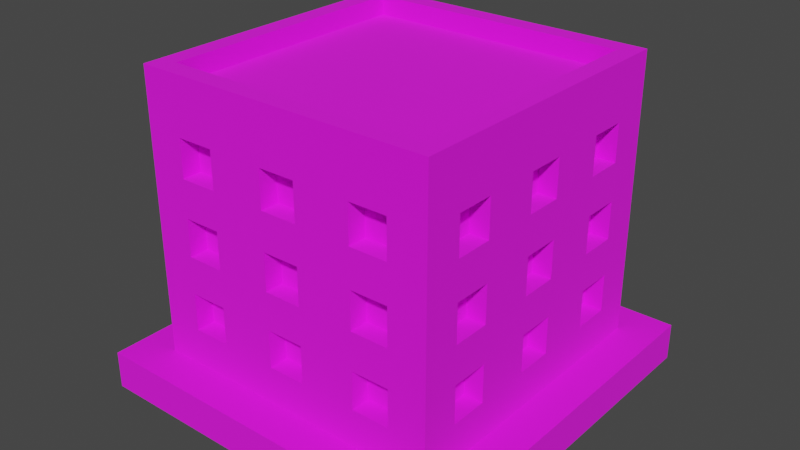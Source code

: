 # Source: Building_2_Base_Blue_.blend  (saved by Blender 3.3.6; exported with 4.5.12 LTS)
import bpy
from mathutils import Matrix  # noqa: F401  (used for matrix-valued properties, if any)

bpy.ops.wm.read_factory_settings(use_empty=True)
scene = bpy.context.scene
scene.name = 'Scene'

# ---- collections
col_collection = bpy.data.collections.new('Collection'); scene.collection.children.link(col_collection)

# ---- images (referenced by path relative to the original .blend; pixels are not part of the script)
import os
ASSET_DIR = os.environ.get("B2B_ASSET_DIR", "")  # directory of the original .blend (textures are referenced by path, not embedded)
HERE = os.path.dirname(os.path.abspath(__file__))  # packed textures are extracted next to this script under _unpacked/

def load_image(name, relpath, width, height, colorspace="sRGB"):
    """Load a texture the original file referenced (path relative to the .blend, or extracted next to this script)."""
    p = next((c for c in (os.path.join(HERE, relpath), os.path.join(ASSET_DIR, relpath)) if relpath and os.path.exists(c)), "")
    if p:
        img = bpy.data.images.load(p, check_existing=True)
        img.name = name
    else:  # same state as the original file: an image datablock whose file is absent (Cycles renders it pink)
        img = bpy.data.images.new(name, width, height)
        img.source = "FILE"
        img.filepath = "//" + (relpath or name)
    img.colorspace_settings.name = colorspace
    return img
img_color_png = load_image('Color.png', 'Color.png', 1024, 1024, 'sRGB')

# ---- materials (node trees are filled in below, after node groups)
mat_texture = bpy.data.materials.new('Texture')
mat_texture.use_transparent_shadow = False

# ---- material node trees
mat_texture.use_nodes = True; mat_texture.node_tree.nodes.clear()
_N = mat_texture.node_tree.nodes; _L = mat_texture.node_tree.links
n0 = _N.new('ShaderNodeBsdfPrincipled'); n0.name = 'Principled BSDF'; n0.location = (10, 300)
n0.distribution = 'GGX'
n0.subsurface_method = 'RANDOM_WALK_SKIN'
n0.inputs[2].default_value = 1.0
n0.inputs[3].default_value = 1.45
n0.inputs[27].default_value = (0.0, 0.0, 0.0, 1.0)
n0.inputs[28].default_value = 1.0
n1 = _N.new('ShaderNodeOutputMaterial'); n1.name = 'Material Output'; n1.location = (300, 300)
n2 = _N.new('ShaderNodeTexImage'); n2.name = 'Image Texture'; n2.location = (-280, 280)
n2.image = img_color_png
_L.new(n0.outputs[0], n1.inputs[0])
_L.new(n2.outputs[0], n0.inputs[0])
n1.is_active_output = True

# ---- world
world_world = bpy.data.worlds.new('World'); scene.world = world_world
world_world.use_nodes = True; world_world.node_tree.nodes.clear()
_N = world_world.node_tree.nodes; _L = world_world.node_tree.links
n0 = _N.new('ShaderNodeOutputWorld'); n0.name = 'World Output'; n0.location = (300, 300)
n1 = _N.new('ShaderNodeBackground'); n1.name = 'Background'; n1.location = (10, 300)
n1.inputs[0].default_value = (0.05088, 0.05088, 0.05088, 1.0)
_L.new(n1.outputs[0], n0.inputs[0])
n0.is_active_output = True
world_world.color = (0.05088, 0.05088, 0.05088)
world_world.use_sun_shadow = False
world_world.sun_shadow_jitter_overblur = 0.0

# ---- meshes
me_cube_049 = bpy.data.meshes.new('Cube.049')
me_cube_049.from_pydata([(-0.8, -0.8, 0.2), (-0.7, -0.7, 1.6), (0.0, -0.8, 0.2), (0.0, -0.7, 1.6), (-0.8, 0.0, 0.2), (-0.7, 0.0, 1.6), (-0.4, -0.7, 1.2), (-0.4, -0.7, 1.4), (-0.6, -0.7, 1.2), (-0.7, -0.4, 1.2), (-0.7, -0.4, 1.4), (-0.6, -0.7, 1.4), (-0.4, -0.7, 0.8), (-0.4, -0.7, 1.0), (-0.6, -0.7, 0.8), (-0.7, -0.6, 1.2), (-0.7, -0.6, 1.4), (-0.6, -0.7, 1.0), (-0.4, -0.7, 0.4), (-0.4, -0.7, 0.6), (-0.6, -0.7, 0.4), (-0.6, -0.7, 0.6), (-0.6, -0.8, 1.2), (-0.6, -0.8, 1.4), (-0.4, -0.8, 0.8), (-0.4, -0.8, 1.0), (-0.4, -0.8, 1.2), (-0.4, -0.8, 1.4), (0.0, -0.8, 0.4), (-0.7, -0.4, 0.8), (-0.7, -0.4, 1.0), (0.0, -0.8, 0.6), (-0.1, -0.8, 0.6), (-0.1, -0.8, 0.8), (0.0, -0.8, 0.8), (-0.7, -0.6, 0.8), (-0.7, -0.6, 1.0), (0.0, -0.8, 1.0), (-0.1, -0.8, 1.0), (-0.1, -0.8, 1.2), (0.0, -0.8, 1.2), (0.0, -0.8, 1.4), (-0.1, -0.8, 1.4), (-0.1, -0.8, 0.4), (-0.6, -0.8, 0.4), (-0.6, -0.8, 0.6), (-0.6, -0.8, 0.8), (-0.6, -0.8, 1.0), (-0.4, -0.8, 0.6), (-0.7, -0.4, 0.4), (-0.4, -0.8, 0.4), (-0.7, -0.4, 0.6), (-0.5, -0.8, 0.6), (-0.5, -0.8, 0.8), (-0.7, -0.6, 0.4), (-0.7, -0.6, 0.6), (-0.8, -0.6, 0.4), (-0.8, -0.6, 0.6), (-0.8, -0.6, 0.8), (-0.8, -0.6, 1.2), (-0.8, -0.6, 1.0), (-0.8, -0.6, 1.4), (-0.8, -0.4, 0.8), (-0.8, -0.1, 1.4), (-0.8, -0.4, 1.2), (-0.8, -0.4, 1.4), (-0.8, -0.4, 1.0), (-0.8, -0.4, 0.4), (-0.8, -0.1, 0.6), (-0.8, -0.1, 0.8), (-0.8, -0.4, 0.6), (-0.8, -0.1, 0.4), (-0.8, -0.1, 1.2), (-0.8, -0.1, 1.0), (-0.8, 0.0, 1.0), (-0.8, 0.0, 1.2), (-0.8, 0.0, 1.4), (-0.8, 0.0, 0.4), (-0.8, 0.0, 0.6), (-0.8, 0.0, 0.8), (-0.7, -0.1, 1.4), (-0.7, -0.1, 0.6), (-0.7, -0.1, 0.8), (-0.7, -0.1, 0.4), (-0.7, -0.1, 1.2), (-0.7, -0.1, 1.0), (-0.7, 0.0, 1.0), (-0.7, 0.0, 1.2), (-0.7, 0.0, 1.4), (-0.7, 0.0, 0.4), (-0.7, 0.0, 0.6), (-0.7, 0.0, 0.8), (0.0, -0.7, 0.4), (0.0, -0.7, 0.6), (-0.1, -0.7, 0.6), (-0.1, -0.7, 0.8), (0.0, -0.7, 0.8), (0.0, -0.7, 1.0), (-0.1, -0.7, 1.0), (-0.1, -0.7, 1.2), (0.0, -0.7, 1.2), (0.0, -0.7, 1.4), (-0.1, -0.7, 1.4), (-0.1, -0.7, 0.4), (0.8, -0.8, 0.2), (0.7, -0.7, 1.6), (0.8, 0.0, 0.2), (0.7, 0.0, 1.6), (0.4, -0.7, 1.2), (0.4, -0.7, 1.4), (0.6, -0.7, 1.2), (0.7, -0.4, 1.2), (0.7, -0.4, 1.4), (0.6, -0.7, 1.4), (0.4, -0.7, 0.8), (0.4, -0.7, 1.0), (0.6, -0.7, 0.8), (0.7, -0.6, 1.2), (0.7, -0.6, 1.4), (0.6, -0.7, 1.0), (0.4, -0.7, 0.4), (0.4, -0.7, 0.6), (0.6, -0.7, 0.4), (0.6, -0.7, 0.6), (0.6, -0.8, 1.2), (0.6, -0.8, 1.4), (0.4, -0.8, 0.8), (0.4, -0.8, 1.0), (0.4, -0.8, 1.2), (0.4, -0.8, 1.4), (0.7, -0.4, 0.8), (0.7, -0.4, 1.0), (0.1, -0.8, 0.6), (0.1, -0.8, 0.8), (0.7, -0.6, 0.8), (0.7, -0.6, 1.0), (0.1, -0.8, 1.0), (0.1, -0.8, 1.2), (0.1, -0.8, 1.4), (0.1, -0.8, 0.4), (0.6, -0.8, 0.4), (0.6, -0.8, 0.6), (0.6, -0.8, 0.8), (0.6, -0.8, 1.0), (0.4, -0.8, 0.6), (0.7, -0.4, 0.4), (0.4, -0.8, 0.4), (0.7, -0.4, 0.6), (0.5, -0.8, 0.6), (0.5, -0.8, 0.8), (0.7, -0.6, 0.4), (0.7, -0.6, 0.6), (0.8, -0.6, 0.4), (0.8, -0.6, 0.6), (0.8, -0.6, 0.8), (0.8, -0.6, 1.2), (0.8, -0.6, 1.0), (0.8, -0.6, 1.4), (0.8, -0.4, 0.8), (0.8, -0.1, 1.4), (0.8, -0.4, 1.2), (0.8, -0.4, 1.4), (0.8, -0.4, 1.0), (0.8, -0.4, 0.4), (0.8, -0.1, 0.6), (0.8, -0.1, 0.8), (0.8, -0.4, 0.6), (0.8, -0.1, 0.4), (0.8, -0.1, 1.2), (0.8, -0.1, 1.0), (0.8, 0.0, 1.0), (0.8, 0.0, 1.2), (0.8, 0.0, 1.4), (0.8, 0.0, 0.4), (0.8, 0.0, 0.6), (0.8, 0.0, 0.8), (0.7, -0.1, 1.4), (0.7, -0.1, 0.6), (0.7, -0.1, 0.8), (0.7, -0.1, 0.4), (0.7, -0.1, 1.2), (0.7, -0.1, 1.0), (0.7, 0.0, 1.0), (0.7, 0.0, 1.2), (0.7, 0.0, 1.4), (0.7, 0.0, 0.4), (0.7, 0.0, 0.6), (0.7, 0.0, 0.8), (0.1, -0.7, 0.6), (0.1, -0.7, 0.8), (0.1, -0.7, 1.0), (0.1, -0.7, 1.2), (0.1, -0.7, 1.4), (0.1, -0.7, 0.4), (-0.8, 0.8, 0.2), (-0.7, 0.7, 1.6), (0.0, 0.8, 0.2), (0.0, 0.7, 1.6), (-0.4, 0.7, 1.2), (-0.4, 0.7, 1.4), (-0.6, 0.7, 1.2), (-0.7, 0.4, 1.2), (-0.7, 0.4, 1.4), (-0.6, 0.7, 1.4), (-0.4, 0.7, 0.8), (-0.4, 0.7, 1.0), (-0.6, 0.7, 0.8), (-0.7, 0.6, 1.2), (-0.7, 0.6, 1.4), (-0.6, 0.7, 1.0), (-0.4, 0.7, 0.4), (-0.4, 0.7, 0.6), (-0.6, 0.7, 0.4), (-0.6, 0.7, 0.6), (-0.6, 0.8, 1.2), (-0.6, 0.8, 1.4), (-0.4, 0.8, 0.8), (-0.4, 0.8, 1.0), (-0.4, 0.8, 1.2), (-0.4, 0.8, 1.4), (0.0, 0.8, 0.4), (-0.7, 0.4, 0.8), (-0.7, 0.4, 1.0), (0.0, 0.8, 0.6), (-0.1, 0.8, 0.6), (-0.1, 0.8, 0.8), (0.0, 0.8, 0.8), (-0.7, 0.6, 0.8), (-0.7, 0.6, 1.0), (0.0, 0.8, 1.0), (-0.1, 0.8, 1.0), (-0.1, 0.8, 1.2), (0.0, 0.8, 1.2), (0.0, 0.8, 1.4), (-0.1, 0.8, 1.4), (-0.1, 0.8, 0.4), (-0.6, 0.8, 0.4), (-0.6, 0.8, 0.6), (-0.6, 0.8, 0.8), (-0.6, 0.8, 1.0), (-0.4, 0.8, 0.6), (-0.7, 0.4, 0.4), (-0.4, 0.8, 0.4), (-0.7, 0.4, 0.6), (-0.5, 0.8, 0.6), (-0.5, 0.8, 0.8), (-0.7, 0.6, 0.4), (-0.7, 0.6, 0.6), (-0.8, 0.6, 0.4), (-0.8, 0.6, 0.6), (-0.8, 0.6, 0.8), (-0.8, 0.6, 1.2), (-0.8, 0.6, 1.0), (-0.8, 0.6, 1.4), (-0.8, 0.4, 0.8), (-0.8, 0.1, 1.4), (-0.8, 0.4, 1.2), (-0.8, 0.4, 1.4), (-0.8, 0.4, 1.0), (-0.8, 0.4, 0.4), (-0.8, 0.1, 0.6), (-0.8, 0.1, 0.8), (-0.8, 0.4, 0.6), (-0.8, 0.1, 0.4), (-0.8, 0.1, 1.2), (-0.8, 0.1, 1.0), (-0.7, 0.1, 1.4), (-0.7, 0.1, 0.6), (-0.7, 0.1, 0.8), (-0.7, 0.1, 0.4), (-0.7, 0.1, 1.2), (-0.7, 0.1, 1.0), (0.0, 0.7, 0.4), (0.0, 0.7, 0.6), (-0.1, 0.7, 0.6), (-0.1, 0.7, 0.8), (0.0, 0.7, 0.8), (0.0, 0.7, 1.0), (-0.1, 0.7, 1.0), (-0.1, 0.7, 1.2), (0.0, 0.7, 1.2), (0.0, 0.7, 1.4), (-0.1, 0.7, 1.4), (-0.1, 0.7, 0.4), (0.8, 0.8, 0.2), (0.7, 0.7, 1.6), (0.4, 0.7, 1.2), (0.4, 0.7, 1.4), (0.6, 0.7, 1.2), (0.7, 0.4, 1.2), (0.7, 0.4, 1.4), (0.6, 0.7, 1.4), (0.4, 0.7, 0.8), (0.4, 0.7, 1.0), (0.6, 0.7, 0.8), (0.7, 0.6, 1.2), (0.7, 0.6, 1.4), (0.6, 0.7, 1.0), (0.4, 0.7, 0.4), (0.4, 0.7, 0.6), (0.6, 0.7, 0.4), (0.6, 0.7, 0.6), (0.6, 0.8, 1.2), (0.6, 0.8, 1.4), (0.4, 0.8, 0.8), (0.4, 0.8, 1.0), (0.4, 0.8, 1.2), (0.4, 0.8, 1.4), (0.7, 0.4, 0.8), (0.7, 0.4, 1.0), (0.1, 0.8, 0.6), (0.1, 0.8, 0.8), (0.7, 0.6, 0.8), (0.7, 0.6, 1.0), (0.1, 0.8, 1.0), (0.1, 0.8, 1.2), (0.1, 0.8, 1.4), (0.1, 0.8, 0.4), (0.6, 0.8, 0.4), (0.6, 0.8, 0.6), (0.6, 0.8, 0.8), (0.6, 0.8, 1.0), (0.4, 0.8, 0.6), (0.7, 0.4, 0.4), (0.4, 0.8, 0.4), (0.7, 0.4, 0.6), (0.5, 0.8, 0.6), (0.5, 0.8, 0.8), (0.7, 0.6, 0.4), (0.7, 0.6, 0.6), (0.8, 0.6, 0.4), (0.8, 0.6, 0.6), (0.8, 0.6, 0.8), (0.8, 0.6, 1.2), (0.8, 0.6, 1.0), (0.8, 0.6, 1.4), (0.8, 0.4, 0.8), (0.8, 0.1, 1.4), (0.8, 0.4, 1.2), (0.8, 0.4, 1.4), (0.8, 0.4, 1.0), (0.8, 0.4, 0.4), (0.8, 0.1, 0.6), (0.8, 0.1, 0.8), (0.8, 0.4, 0.6), (0.8, 0.1, 0.4), (0.8, 0.1, 1.2), (0.8, 0.1, 1.0), (0.7, 0.1, 1.4), (0.7, 0.1, 0.6), (0.7, 0.1, 0.8), (0.7, 0.1, 0.4), (0.7, 0.1, 1.2), (0.7, 0.1, 1.0), (0.1, 0.7, 0.6), (0.1, 0.7, 0.8), (0.1, 0.7, 1.0), (0.1, 0.7, 1.2), (0.1, 0.7, 1.4), (0.1, 0.7, 0.4), (-0.8, -0.8, 1.6), (0.0, -0.8, 1.6), (-0.8, 0.0, 1.6), (0.8, -0.8, 1.6), (0.8, 0.0, 1.6), (-0.8, 0.8, 1.6), (0.0, 0.8, 1.6), (0.8, 0.8, 1.6), (-0.8, -0.8, 1.7), (1.738e-08, -0.8, 1.7), (-0.8, 0.0, 1.7), (0.8, -0.8, 1.7), (0.8, 0.0, 1.7), (-0.8, 0.8, 1.7), (1.738e-08, 0.8, 1.7), (0.8, 0.8, 1.7), (-0.7, -0.7, 1.7), (1.738e-08, -0.7, 1.7), (-0.7, 0.0, 1.7), (0.7, -0.7, 1.7), (0.7, 0.0, 1.7), (-0.7, 0.7, 1.7), (1.738e-08, 0.7, 1.7), (0.7, 0.7, 1.7), (1.0, 1.0, 0.2), (1.0, 1.0, 0.0), (1.0, -1.0, 0.2), (1.0, -1.0, 0.0), (-1.0, 1.0, 0.2), (-1.0, 1.0, 0.0), (-1.0, -1.0, 0.2), (-1.0, -1.0, 0.0)], [], [(25, 26, 22, 23, 360, 0, 2, 28, 43, 32, 31, 34, 33, 24, 53, 52, 48, 50, 44, 45, 46, 47), (41, 361, 360, 23, 27, 26, 25, 24, 33, 38, 37, 40, 39, 42), (52, 53, 46, 45), (69, 79, 78, 68, 70, 57, 58, 62, 66, 64, 65, 61, 360, 362, 76, 63, 72, 75, 74, 73), (4, 0, 360, 61, 59, 64, 66, 60, 58, 57, 56, 67, 70, 68, 71, 77), (7, 6, 26, 27), (8, 11, 23, 22), (8, 6, 7, 11), (26, 6, 8, 22), (23, 11, 7, 27), (13, 12, 24, 25), (14, 17, 47, 46), (14, 12, 13, 17), (53, 24, 12, 14, 46), (17, 13, 25, 47), (19, 18, 50, 48), (20, 21, 45, 44), (20, 18, 19, 21), (50, 18, 20, 44), (21, 19, 48, 52, 45), (9, 10, 65, 64), (9, 15, 16, 10), (16, 15, 59, 61), (15, 9, 64, 59), (10, 16, 61, 65), (29, 30, 66, 62), (29, 35, 36, 30), (36, 35, 58, 60), (35, 29, 62, 58), (30, 36, 60, 66), (49, 51, 70, 67), (49, 54, 55, 51), (55, 54, 56, 57), (56, 54, 49, 67), (51, 55, 57, 70), (69, 73, 85, 82), (77, 71, 83, 89), (73, 74, 86, 85), (72, 63, 80, 84), (71, 68, 81, 83), (68, 78, 90, 81), (63, 76, 88, 80), (75, 72, 84, 87), (79, 69, 82, 91), (84, 80, 88, 87), (82, 85, 86, 91), (83, 81, 90, 89), (33, 34, 96, 95), (37, 38, 98, 97), (42, 39, 99, 102), (32, 43, 103, 94), (41, 42, 102, 101), (38, 33, 95, 98), (39, 40, 100, 99), (43, 28, 92, 103), (31, 32, 94, 93), (99, 100, 101, 102), (97, 98, 95, 96), (94, 103, 92, 93), (127, 143, 142, 141, 140, 146, 144, 148, 149, 126, 133, 34, 31, 132, 139, 28, 2, 104, 363, 125, 124, 128), (41, 138, 137, 40, 37, 136, 133, 126, 127, 128, 129, 125, 363, 361), (148, 141, 142, 149), (165, 169, 170, 171, 168, 159, 172, 364, 363, 157, 161, 160, 162, 158, 154, 153, 166, 164, 174, 175), (106, 173, 167, 164, 166, 163, 152, 153, 154, 156, 162, 160, 155, 157, 363, 104), (109, 129, 128, 108), (110, 124, 125, 113), (110, 113, 109, 108), (128, 124, 110, 108), (125, 129, 109, 113), (115, 127, 126, 114), (116, 142, 143, 119), (116, 119, 115, 114), (149, 142, 116, 114, 126), (119, 143, 127, 115), (121, 144, 146, 120), (122, 140, 141, 123), (122, 123, 121, 120), (146, 140, 122, 120), (123, 141, 148, 144, 121), (111, 160, 161, 112), (111, 112, 118, 117), (118, 157, 155, 117), (117, 155, 160, 111), (112, 161, 157, 118), (130, 158, 162, 131), (130, 131, 135, 134), (135, 156, 154, 134), (134, 154, 158, 130), (131, 162, 156, 135), (145, 163, 166, 147), (145, 147, 151, 150), (151, 153, 152, 150), (152, 163, 145, 150), (147, 166, 153, 151), (165, 178, 181, 169), (173, 185, 179, 167), (169, 181, 182, 170), (168, 180, 176, 159), (167, 179, 177, 164), (164, 177, 186, 174), (159, 176, 184, 172), (171, 183, 180, 168), (175, 187, 178, 165), (180, 183, 184, 176), (178, 187, 182, 181), (179, 185, 186, 177), (133, 189, 96, 34), (37, 97, 190, 136), (138, 192, 191, 137), (132, 188, 193, 139), (41, 101, 192, 138), (136, 190, 189, 133), (137, 191, 100, 40), (139, 193, 92, 28), (31, 93, 188, 132), (191, 192, 101, 100), (97, 96, 189, 190), (188, 93, 92, 193), (217, 239, 238, 237, 236, 242, 240, 244, 245, 216, 225, 226, 223, 224, 235, 220, 196, 194, 365, 215, 214, 218), (233, 234, 231, 232, 229, 230, 225, 216, 217, 218, 219, 215, 365, 366), (244, 237, 238, 245), (261, 265, 74, 75, 264, 255, 76, 362, 365, 253, 257, 256, 258, 254, 250, 249, 262, 260, 78, 79), (4, 77, 263, 260, 262, 259, 248, 249, 250, 252, 258, 256, 251, 253, 365, 194), (199, 219, 218, 198), (200, 214, 215, 203), (200, 203, 199, 198), (218, 214, 200, 198), (215, 219, 199, 203), (205, 217, 216, 204), (206, 238, 239, 209), (206, 209, 205, 204), (245, 238, 206, 204, 216), (209, 239, 217, 205), (211, 240, 242, 210), (212, 236, 237, 213), (212, 213, 211, 210), (242, 236, 212, 210), (213, 237, 244, 240, 211), (201, 256, 257, 202), (201, 202, 208, 207), (208, 253, 251, 207), (207, 251, 256, 201), (202, 257, 253, 208), (221, 254, 258, 222), (221, 222, 228, 227), (228, 252, 250, 227), (227, 250, 254, 221), (222, 258, 252, 228), (241, 259, 262, 243), (241, 243, 247, 246), (247, 249, 248, 246), (248, 259, 241, 246), (243, 262, 249, 247), (261, 268, 271, 265), (77, 89, 269, 263), (265, 271, 86, 74), (264, 270, 266, 255), (263, 269, 267, 260), (260, 267, 90, 78), (255, 266, 88, 76), (75, 87, 270, 264), (79, 91, 268, 261), (270, 87, 88, 266), (268, 91, 86, 271), (269, 89, 90, 267), (225, 275, 276, 226), (229, 277, 278, 230), (234, 282, 279, 231), (224, 274, 283, 235), (233, 281, 282, 234), (230, 278, 275, 225), (231, 279, 280, 232), (235, 283, 272, 220), (223, 273, 274, 224), (279, 282, 281, 280), (277, 276, 275, 278), (274, 273, 272, 283), (305, 306, 302, 303, 367, 284, 196, 220, 317, 310, 223, 226, 311, 304, 327, 326, 322, 324, 318, 319, 320, 321), (233, 366, 367, 303, 307, 306, 305, 304, 311, 314, 229, 232, 315, 316), (326, 327, 320, 319), (343, 175, 174, 342, 344, 331, 332, 336, 340, 338, 339, 335, 367, 364, 172, 337, 346, 171, 170, 347), (106, 284, 367, 335, 333, 338, 340, 334, 332, 331, 330, 341, 344, 342, 345, 173), (287, 286, 306, 307), (288, 291, 303, 302), (288, 286, 287, 291), (306, 286, 288, 302), (303, 291, 287, 307), (293, 292, 304, 305), (294, 297, 321, 320), (294, 292, 293, 297), (327, 304, 292, 294, 320), (297, 293, 305, 321), (299, 298, 324, 322), (300, 301, 319, 318), (300, 298, 299, 301), (324, 298, 300, 318), (301, 299, 322, 326, 319), (289, 290, 339, 338), (289, 295, 296, 290), (296, 295, 333, 335), (295, 289, 338, 333), (290, 296, 335, 339), (308, 309, 340, 336), (308, 312, 313, 309), (313, 312, 332, 334), (312, 308, 336, 332), (309, 313, 334, 340), (323, 325, 344, 341), (323, 328, 329, 325), (329, 328, 330, 331), (330, 328, 323, 341), (325, 329, 331, 344), (343, 347, 353, 350), (173, 345, 351, 185), (347, 170, 182, 353), (346, 337, 348, 352), (345, 342, 349, 351), (342, 174, 186, 349), (337, 172, 184, 348), (171, 346, 352, 183), (175, 343, 350, 187), (352, 348, 184, 183), (350, 353, 182, 187), (351, 349, 186, 185), (311, 226, 276, 355), (229, 314, 356, 277), (316, 315, 357, 358), (310, 317, 359, 354), (233, 316, 358, 281), (314, 311, 355, 356), (315, 232, 280, 357), (317, 220, 272, 359), (223, 310, 354, 273), (357, 280, 281, 358), (277, 356, 355, 276), (354, 359, 272, 273), (5, 1, 3, 105, 107, 285, 197, 195), (360, 361, 369, 368), (380, 379, 371, 372, 375, 383), (107, 105, 379, 380), (364, 367, 375, 372), (105, 3, 377, 379), (381, 382, 383, 375, 374, 373), (376, 378, 381, 373, 370, 368), (377, 376, 368, 369, 371, 379), (1, 5, 378, 376), (361, 363, 371, 369), (195, 197, 382, 381), (362, 360, 368, 370), (5, 195, 381, 378), (366, 365, 373, 374), (363, 364, 372, 371), (197, 285, 383, 382), (285, 107, 380, 383), (3, 1, 376, 377), (365, 362, 370, 373), (367, 366, 374, 375), (384, 388, 390, 386), (387, 386, 390, 391), (391, 390, 388, 389), (385, 384, 386, 387), (389, 388, 384, 385)])
_uv = me_cube_049.uv_layers.new(name='UVMap')
_uv.uv.foreach_set('vector', [0.5829, 0.9217, 0.5829, 0.9217, 0.5829, 0.9217, 0.5829, 0.9217, 0.5829, 0.9217, 0.5828, 0.9217, 0.5828, 0.9217, 0.5828, 0.9217, 0.5828, 0.9217, 0.5828, 0.9217, 0.5828, 0.9217, 0.5829, 0.9217, 0.5829, 0.9217, 0.5829, 0.9217, 0.5829, 0.9217, 0.5828, 0.9217, 0.5828, 0.9217, 0.5828, 0.9217, 0.5828, 0.9217, 0.5828, 0.9217, 0.5829, 0.9217, 0.5829, 0.9217, 0.5829, 0.9217, 0.5829, 0.9217, 0.5829, 0.9217, 0.5829, 0.9217, 0.5829, 0.9217, 0.5829, 0.9217, 0.5829, 0.9217, 0.5829, 0.9217, 0.5829, 0.9217, 0.5829, 0.9217, 0.5829, 0.9217, 0.5829, 0.9217, 0.5829, 0.9217, 0.5829, 0.9217, 0.5828, 0.9217, 0.5829, 0.9217, 0.5829, 0.9217, 0.5828, 0.9217, 0.5829, 0.9216, 0.5829, 0.9216, 0.5828, 0.9216, 0.5828, 0.9216, 0.5828, 0.9216, 0.5828, 0.9216, 0.5829, 0.9216, 0.5829, 0.9216, 0.5829, 0.9216, 0.5829, 0.9216, 0.5829, 0.9216, 0.5829, 0.9216, 0.5829, 0.9216, 0.5829, 0.9216, 0.5829, 0.9216, 0.5829, 0.9216, 0.5829, 0.9216, 0.5829, 0.9216, 0.5829, 0.9216, 0.5829, 0.9216, 0.5828, 0.9216, 0.5828, 0.9216, 0.5829, 0.9216, 0.5829, 0.9216, 0.5829, 0.9216, 0.5829, 0.9216, 0.5829, 0.9216, 0.5829, 0.9216, 0.5829, 0.9216, 0.5828, 0.9216, 0.5828, 0.9216, 0.5828, 0.9216, 0.5828, 0.9216, 0.5828, 0.9216, 0.5828, 0.9216, 0.5828, 0.9216, 0.5829, 0.9216, 0.5828, 0.9216, 0.5828, 0.9216, 0.5829, 0.9216, 0.5828, 0.9217, 0.5829, 0.9217, 0.5829, 0.9216, 0.5828, 0.9216, 0.815, 0.7483, 0.815, 0.7483, 0.815, 0.7483, 0.815, 0.7483, 0.5828, 0.9216, 0.5828, 0.9217, 0.5828, 0.9217, 0.5828, 0.9216, 0.5829, 0.9216, 0.5829, 0.9217, 0.5829, 0.9217, 0.5829, 0.9216, 0.5829, 0.9216, 0.5828, 0.9216, 0.5828, 0.9216, 0.5829, 0.9216, 0.5828, 0.9217, 0.5829, 0.9217, 0.5829, 0.9216, 0.5828, 0.9216, 0.815, 0.7483, 0.815, 0.7483, 0.815, 0.7483, 0.815, 0.7483, 0.5828, 0.9216, 0.5828, 0.9216, 0.5828, 0.9217, 0.5828, 0.9217, 0.5828, 0.9216, 0.5829, 0.9217, 0.5829, 0.9217, 0.5829, 0.9216, 0.5829, 0.9216, 0.5829, 0.9216, 0.5828, 0.9216, 0.5828, 0.9216, 0.5829, 0.9216, 0.5828, 0.9217, 0.5829, 0.9217, 0.5829, 0.9216, 0.5828, 0.9216, 0.815, 0.7483, 0.815, 0.7483, 0.815, 0.7483, 0.815, 0.7483, 0.5828, 0.9216, 0.5828, 0.9217, 0.5828, 0.9217, 0.5828, 0.9216, 0.5829, 0.9217, 0.5829, 0.9217, 0.5829, 0.9216, 0.5829, 0.9216, 0.5829, 0.9216, 0.5828, 0.9216, 0.5829, 0.9216, 0.5829, 0.9216, 0.5828, 0.9216, 0.8164, 0.7459, 0.8164, 0.7459, 0.8164, 0.7459, 0.8164, 0.7459, 0.5829, 0.9216, 0.5828, 0.9217, 0.5828, 0.9217, 0.5829, 0.9216, 0.5828, 0.9216, 0.5828, 0.9216, 0.5828, 0.9216, 0.5828, 0.9216, 0.5829, 0.9216, 0.5829, 0.9216, 0.5829, 0.9216, 0.5829, 0.9216, 0.5828, 0.9216, 0.5829, 0.9216, 0.5829, 0.9216, 0.5828, 0.9216, 0.8164, 0.7459, 0.8164, 0.7459, 0.8164, 0.7459, 0.8164, 0.7459, 0.5829, 0.9216, 0.5828, 0.9217, 0.5828, 0.9217, 0.5829, 0.9216, 0.5828, 0.9216, 0.5828, 0.9216, 0.5828, 0.9216, 0.5828, 0.9216, 0.5829, 0.9216, 0.5829, 0.9216, 0.5829, 0.9216, 0.5829, 0.9216, 0.5828, 0.9216, 0.5829, 0.9216, 0.5829, 0.9216, 0.5828, 0.9216, 0.8164, 0.7459, 0.8164, 0.7459, 0.8164, 0.7459, 0.8164, 0.7459, 0.5829, 0.9216, 0.5828, 0.9217, 0.5828, 0.9217, 0.5829, 0.9216, 0.5828, 0.9216, 0.5828, 0.9216, 0.5828, 0.9216, 0.5828, 0.9216, 0.5829, 0.9216, 0.5829, 0.9216, 0.5829, 0.9216, 0.5829, 0.9216, 0.5829, 0.9216, 0.5829, 0.9216, 0.5829, 0.9216, 0.5829, 0.9216, 0.5828, 0.9216, 0.5828, 0.9216, 0.5828, 0.9216, 0.5828, 0.9216, 0.5829, 0.9216, 0.5829, 0.9216, 0.5829, 0.9216, 0.5829, 0.9216, 0.5829, 0.9216, 0.5829, 0.9216, 0.5829, 0.9216, 0.5829, 0.9216, 0.5828, 0.9216, 0.5828, 0.9216, 0.5828, 0.9216, 0.5828, 0.9216, 0.5828, 0.9216, 0.5828, 0.9216, 0.5828, 0.9216, 0.5828, 0.9216, 0.5829, 0.9216, 0.5829, 0.9216, 0.5829, 0.9216, 0.5829, 0.9216, 0.5829, 0.9216, 0.5829, 0.9216, 0.5829, 0.9216, 0.5829, 0.9216, 0.5829, 0.9216, 0.5829, 0.9216, 0.5829, 0.9216, 0.5829, 0.9216, 0.8164, 0.7459, 0.8164, 0.7459, 0.8164, 0.7459, 0.8164, 0.7459, 0.8164, 0.7459, 0.8164, 0.7459, 0.8164, 0.7459, 0.8164, 0.7459, 0.8164, 0.7459, 0.8164, 0.7459, 0.8164, 0.7459, 0.8164, 0.7459, 0.5829, 0.9217, 0.5829, 0.9217, 0.5829, 0.9217, 0.5829, 0.9217, 0.5829, 0.9217, 0.5829, 0.9217, 0.5829, 0.9217, 0.5829, 0.9217, 0.5829, 0.9217, 0.5829, 0.9217, 0.5829, 0.9217, 0.5829, 0.9217, 0.5828, 0.9217, 0.5828, 0.9217, 0.5828, 0.9217, 0.5828, 0.9217, 0.5829, 0.9217, 0.5829, 0.9217, 0.5829, 0.9217, 0.5829, 0.9217, 0.5829, 0.9217, 0.5829, 0.9217, 0.5829, 0.9217, 0.5829, 0.9217, 0.5829, 0.9217, 0.5829, 0.9217, 0.5829, 0.9217, 0.5829, 0.9217, 0.5828, 0.9217, 0.5828, 0.9217, 0.5828, 0.9217, 0.5828, 0.9217, 0.5828, 0.9217, 0.5828, 0.9217, 0.5828, 0.9217, 0.5828, 0.9217, 0.815, 0.7483, 0.815, 0.7483, 0.815, 0.7483, 0.815, 0.7483, 0.815, 0.7483, 0.815, 0.7483, 0.815, 0.7483, 0.815, 0.7483, 0.815, 0.7483, 0.815, 0.7483, 0.815, 0.7483, 0.815, 0.7483, 0.5829, 0.9217, 0.5829, 0.9217, 0.5829, 0.9217, 0.5828, 0.9217, 0.5828, 0.9217, 0.5828, 0.9217, 0.5828, 0.9217, 0.5828, 0.9217, 0.5829, 0.9217, 0.5829, 0.9217, 0.5829, 0.9217, 0.5829, 0.9217, 0.5828, 0.9217, 0.5828, 0.9217, 0.5828, 0.9217, 0.5828, 0.9217, 0.5828, 0.9217, 0.5828, 0.9217, 0.5829, 0.9217, 0.5829, 0.9217, 0.5829, 0.9217, 0.5829, 0.9217, 0.5829, 0.9217, 0.5829, 0.9217, 0.5829, 0.9217, 0.5829, 0.9217, 0.5829, 0.9217, 0.5829, 0.9217, 0.5829, 0.9217, 0.5829, 0.9217, 0.5829, 0.9217, 0.5829, 0.9217, 0.5829, 0.9217, 0.5829, 0.9217, 0.5829, 0.9217, 0.5829, 0.9217, 0.5828, 0.9217, 0.5828, 0.9217, 0.5829, 0.9217, 0.5829, 0.9217, 0.5829, 0.9216, 0.5829, 0.9216, 0.5829, 0.9216, 0.5829, 0.9216, 0.5829, 0.9216, 0.5829, 0.9216, 0.5829, 0.9216, 0.5829, 0.9216, 0.5829, 0.9216, 0.5829, 0.9216, 0.5829, 0.9216, 0.5829, 0.9216, 0.5829, 0.9216, 0.5829, 0.9216, 0.5829, 0.9216, 0.5828, 0.9216, 0.5828, 0.9216, 0.5828, 0.9216, 0.5828, 0.9216, 0.5829, 0.9216, 0.5828, 0.9216, 0.5828, 0.9216, 0.5828, 0.9216, 0.5828, 0.9216, 0.5828, 0.9216, 0.5828, 0.9216, 0.5828, 0.9216, 0.5828, 0.9216, 0.5829, 0.9216, 0.5829, 0.9216, 0.5829, 0.9216, 0.5829, 0.9216, 0.5829, 0.9216, 0.5829, 0.9216, 0.5829, 0.9216, 0.5828, 0.9216, 0.5829, 0.9216, 0.5829, 0.9216, 0.5828, 0.9216, 0.5828, 0.9216, 0.5828, 0.9217, 0.5828, 0.9216, 0.5829, 0.9216, 0.5829, 0.9217, 0.815, 0.7483, 0.815, 0.7483, 0.815, 0.7483, 0.815, 0.7483, 0.5828, 0.9216, 0.5828, 0.9216, 0.5828, 0.9217, 0.5828, 0.9217, 0.5829, 0.9216, 0.5829, 0.9216, 0.5829, 0.9217, 0.5829, 0.9217, 0.5829, 0.9216, 0.5829, 0.9216, 0.5828, 0.9216, 0.5828, 0.9216, 0.5828, 0.9217, 0.5828, 0.9216, 0.5829, 0.9216, 0.5829, 0.9217, 0.815, 0.7483, 0.815, 0.7483, 0.815, 0.7483, 0.815, 0.7483, 0.5828, 0.9216, 0.5828, 0.9216, 0.5828, 0.9217, 0.5828, 0.9217, 0.5828, 0.9216, 0.5829, 0.9217, 0.5829, 0.9216, 0.5829, 0.9216, 0.5829, 0.9217, 0.5829, 0.9216, 0.5829, 0.9216, 0.5828, 0.9216, 0.5828, 0.9216, 0.5828, 0.9217, 0.5828, 0.9216, 0.5829, 0.9216, 0.5829, 0.9217, 0.815, 0.7483, 0.815, 0.7483, 0.815, 0.7483, 0.815, 0.7483, 0.5828, 0.9216, 0.5828, 0.9216, 0.5828, 0.9217, 0.5828, 0.9217, 0.5829, 0.9217, 0.5829, 0.9216, 0.5829, 0.9216, 0.5829, 0.9216, 0.5829, 0.9217, 0.5828, 0.9216, 0.5828, 0.9216, 0.5829, 0.9216, 0.5829, 0.9216, 0.8164, 0.7459, 0.8164, 0.7459, 0.8164, 0.7459, 0.8164, 0.7459, 0.5829, 0.9216, 0.5829, 0.9216, 0.5828, 0.9217, 0.5828, 0.9217, 0.5828, 0.9216, 0.5828, 0.9216, 0.5828, 0.9216, 0.5828, 0.9216, 0.5829, 0.9216, 0.5829, 0.9216, 0.5829, 0.9216, 0.5829, 0.9216, 0.5828, 0.9216, 0.5828, 0.9216, 0.5829, 0.9216, 0.5829, 0.9216, 0.8164, 0.7459, 0.8164, 0.7459, 0.8164, 0.7459, 0.8164, 0.7459, 0.5829, 0.9216, 0.5829, 0.9216, 0.5828, 0.9217, 0.5828, 0.9217, 0.5828, 0.9216, 0.5828, 0.9216, 0.5828, 0.9216, 0.5828, 0.9216, 0.5829, 0.9216, 0.5829, 0.9216, 0.5829, 0.9216, 0.5829, 0.9216, 0.5828, 0.9216, 0.5828, 0.9216, 0.5829, 0.9216, 0.5829, 0.9216, 0.8164, 0.7459, 0.8164, 0.7459, 0.8164, 0.7459, 0.8164, 0.7459, 0.5829, 0.9216, 0.5829, 0.9216, 0.5828, 0.9217, 0.5828, 0.9217, 0.5828, 0.9216, 0.5828, 0.9216, 0.5828, 0.9216, 0.5828, 0.9216, 0.5829, 0.9216, 0.5829, 0.9216, 0.5829, 0.9216, 0.5829, 0.9216, 0.5829, 0.9216, 0.5829, 0.9216, 0.5829, 0.9216, 0.5829, 0.9216, 0.5828, 0.9216, 0.5828, 0.9216, 0.5828, 0.9216, 0.5828, 0.9216, 0.5829, 0.9216, 0.5829, 0.9216, 0.5829, 0.9216, 0.5829, 0.9216, 0.5829, 0.9216, 0.5829, 0.9216, 0.5829, 0.9216, 0.5829, 0.9216, 0.5828, 0.9216, 0.5828, 0.9216, 0.5828, 0.9216, 0.5828, 0.9216, 0.5828, 0.9216, 0.5828, 0.9216, 0.5828, 0.9216, 0.5828, 0.9216, 0.5829, 0.9216, 0.5829, 0.9216, 0.5829, 0.9216, 0.5829, 0.9216, 0.5829, 0.9216, 0.5829, 0.9216, 0.5829, 0.9216, 0.5829, 0.9216, 0.5829, 0.9216, 0.5829, 0.9216, 0.5829, 0.9216, 0.5829, 0.9216, 0.8164, 0.7459, 0.8164, 0.7459, 0.8164, 0.7459, 0.8164, 0.7459, 0.8164, 0.7459, 0.8164, 0.7459, 0.8164, 0.7459, 0.8164, 0.7459, 0.8164, 0.7459, 0.8164, 0.7459, 0.8164, 0.7459, 0.8164, 0.7459, 0.5829, 0.9217, 0.5829, 0.9217, 0.5829, 0.9217, 0.5829, 0.9217, 0.5829, 0.9217, 0.5829, 0.9217, 0.5829, 0.9217, 0.5829, 0.9217, 0.5829, 0.9217, 0.5829, 0.9217, 0.5829, 0.9217, 0.5829, 0.9217, 0.5828, 0.9217, 0.5828, 0.9217, 0.5828, 0.9217, 0.5828, 0.9217, 0.5829, 0.9217, 0.5829, 0.9217, 0.5829, 0.9217, 0.5829, 0.9217, 0.5829, 0.9217, 0.5829, 0.9217, 0.5829, 0.9217, 0.5829, 0.9217, 0.5829, 0.9217, 0.5829, 0.9217, 0.5829, 0.9217, 0.5829, 0.9217, 0.5828, 0.9217, 0.5828, 0.9217, 0.5828, 0.9217, 0.5828, 0.9217, 0.5828, 0.9217, 0.5828, 0.9217, 0.5828, 0.9217, 0.5828, 0.9217, 0.815, 0.7483, 0.815, 0.7483, 0.815, 0.7483, 0.815, 0.7483, 0.815, 0.7483, 0.815, 0.7483, 0.815, 0.7483, 0.815, 0.7483, 0.815, 0.7483, 0.815, 0.7483, 0.815, 0.7483, 0.815, 0.7483, 0.5829, 0.9217, 0.5829, 0.9217, 0.5829, 0.9217, 0.5828, 0.9217, 0.5828, 0.9217, 0.5828, 0.9217, 0.5828, 0.9217, 0.5828, 0.9217, 0.5829, 0.9217, 0.5829, 0.9217, 0.5829, 0.9217, 0.5829, 0.9217, 0.5828, 0.9217, 0.5828, 0.9217, 0.5828, 0.9217, 0.5828, 0.9217, 0.5828, 0.9217, 0.5828, 0.9217, 0.5829, 0.9217, 0.5829, 0.9217, 0.5829, 0.9217, 0.5829, 0.9217, 0.5829, 0.9217, 0.5829, 0.9217, 0.5829, 0.9217, 0.5829, 0.9217, 0.5829, 0.9217, 0.5829, 0.9217, 0.5829, 0.9217, 0.5829, 0.9217, 0.5829, 0.9217, 0.5829, 0.9217, 0.5829, 0.9217, 0.5829, 0.9217, 0.5829, 0.9217, 0.5829, 0.9217, 0.5828, 0.9217, 0.5828, 0.9217, 0.5829, 0.9217, 0.5829, 0.9217, 0.5829, 0.9216, 0.5829, 0.9216, 0.5829, 0.9216, 0.5829, 0.9216, 0.5829, 0.9216, 0.5829, 0.9216, 0.5829, 0.9216, 0.5829, 0.9216, 0.5829, 0.9216, 0.5829, 0.9216, 0.5829, 0.9216, 0.5829, 0.9216, 0.5829, 0.9216, 0.5829, 0.9216, 0.5829, 0.9216, 0.5828, 0.9216, 0.5828, 0.9216, 0.5828, 0.9216, 0.5828, 0.9216, 0.5829, 0.9216, 0.5828, 0.9216, 0.5828, 0.9216, 0.5828, 0.9216, 0.5828, 0.9216, 0.5828, 0.9216, 0.5828, 0.9216, 0.5828, 0.9216, 0.5828, 0.9216, 0.5829, 0.9216, 0.5829, 0.9216, 0.5829, 0.9216, 0.5829, 0.9216, 0.5829, 0.9216, 0.5829, 0.9216, 0.5829, 0.9216, 0.5828, 0.9216, 0.5829, 0.9216, 0.5829, 0.9216, 0.5828, 0.9216, 0.5828, 0.9216, 0.5828, 0.9217, 0.5828, 0.9216, 0.5829, 0.9216, 0.5829, 0.9217, 0.815, 0.7483, 0.815, 0.7483, 0.815, 0.7483, 0.815, 0.7483, 0.5828, 0.9216, 0.5828, 0.9216, 0.5828, 0.9217, 0.5828, 0.9217, 0.5829, 0.9216, 0.5829, 0.9216, 0.5829, 0.9217, 0.5829, 0.9217, 0.5829, 0.9216, 0.5829, 0.9216, 0.5828, 0.9216, 0.5828, 0.9216, 0.5828, 0.9217, 0.5828, 0.9216, 0.5829, 0.9216, 0.5829, 0.9217, 0.815, 0.7483, 0.815, 0.7483, 0.815, 0.7483, 0.815, 0.7483, 0.5828, 0.9216, 0.5828, 0.9216, 0.5828, 0.9217, 0.5828, 0.9217, 0.5828, 0.9216, 0.5829, 0.9217, 0.5829, 0.9216, 0.5829, 0.9216, 0.5829, 0.9217, 0.5829, 0.9216, 0.5829, 0.9216, 0.5828, 0.9216, 0.5828, 0.9216, 0.5828, 0.9217, 0.5828, 0.9216, 0.5829, 0.9216, 0.5829, 0.9217, 0.815, 0.7483, 0.815, 0.7483, 0.815, 0.7483, 0.815, 0.7483, 0.5828, 0.9216, 0.5828, 0.9216, 0.5828, 0.9217, 0.5828, 0.9217, 0.5829, 0.9217, 0.5829, 0.9216, 0.5829, 0.9216, 0.5829, 0.9216, 0.5829, 0.9217, 0.5828, 0.9216, 0.5828, 0.9216, 0.5829, 0.9216, 0.5829, 0.9216, 0.8164, 0.7459, 0.8164, 0.7459, 0.8164, 0.7459, 0.8164, 0.7459, 0.5829, 0.9216, 0.5829, 0.9216, 0.5828, 0.9217, 0.5828, 0.9217, 0.5828, 0.9216, 0.5828, 0.9216, 0.5828, 0.9216, 0.5828, 0.9216, 0.5829, 0.9216, 0.5829, 0.9216, 0.5829, 0.9216, 0.5829, 0.9216, 0.5828, 0.9216, 0.5828, 0.9216, 0.5829, 0.9216, 0.5829, 0.9216, 0.8164, 0.7459, 0.8164, 0.7459, 0.8164, 0.7459, 0.8164, 0.7459, 0.5829, 0.9216, 0.5829, 0.9216, 0.5828, 0.9217, 0.5828, 0.9217, 0.5828, 0.9216, 0.5828, 0.9216, 0.5828, 0.9216, 0.5828, 0.9216, 0.5829, 0.9216, 0.5829, 0.9216, 0.5829, 0.9216, 0.5829, 0.9216, 0.5828, 0.9216, 0.5828, 0.9216, 0.5829, 0.9216, 0.5829, 0.9216, 0.8164, 0.7459, 0.8164, 0.7459, 0.8164, 0.7459, 0.8164, 0.7459, 0.5829, 0.9216, 0.5829, 0.9216, 0.5828, 0.9217, 0.5828, 0.9217, 0.5828, 0.9216, 0.5828, 0.9216, 0.5828, 0.9216, 0.5828, 0.9216, 0.5829, 0.9216, 0.5829, 0.9216, 0.5829, 0.9216, 0.5829, 0.9216, 0.5829, 0.9216, 0.5829, 0.9216, 0.5829, 0.9216, 0.5829, 0.9216, 0.5828, 0.9216, 0.5828, 0.9216, 0.5828, 0.9216, 0.5828, 0.9216, 0.5829, 0.9216, 0.5829, 0.9216, 0.5829, 0.9216, 0.5829, 0.9216, 0.5829, 0.9216, 0.5829, 0.9216, 0.5829, 0.9216, 0.5829, 0.9216, 0.5828, 0.9216, 0.5828, 0.9216, 0.5828, 0.9216, 0.5828, 0.9216, 0.5828, 0.9216, 0.5828, 0.9216, 0.5828, 0.9216, 0.5828, 0.9216, 0.5829, 0.9216, 0.5829, 0.9216, 0.5829, 0.9216, 0.5829, 0.9216, 0.5829, 0.9216, 0.5829, 0.9216, 0.5829, 0.9216, 0.5829, 0.9216, 0.5829, 0.9216, 0.5829, 0.9216, 0.5829, 0.9216, 0.5829, 0.9216, 0.8164, 0.7459, 0.8164, 0.7459, 0.8164, 0.7459, 0.8164, 0.7459, 0.8164, 0.7459, 0.8164, 0.7459, 0.8164, 0.7459, 0.8164, 0.7459, 0.8164, 0.7459, 0.8164, 0.7459, 0.8164, 0.7459, 0.8164, 0.7459, 0.5829, 0.9217, 0.5829, 0.9217, 0.5829, 0.9217, 0.5829, 0.9217, 0.5829, 0.9217, 0.5829, 0.9217, 0.5829, 0.9217, 0.5829, 0.9217, 0.5829, 0.9217, 0.5829, 0.9217, 0.5829, 0.9217, 0.5829, 0.9217, 0.5828, 0.9217, 0.5828, 0.9217, 0.5828, 0.9217, 0.5828, 0.9217, 0.5829, 0.9217, 0.5829, 0.9217, 0.5829, 0.9217, 0.5829, 0.9217, 0.5829, 0.9217, 0.5829, 0.9217, 0.5829, 0.9217, 0.5829, 0.9217, 0.5829, 0.9217, 0.5829, 0.9217, 0.5829, 0.9217, 0.5829, 0.9217, 0.5828, 0.9217, 0.5828, 0.9217, 0.5828, 0.9217, 0.5828, 0.9217, 0.5828, 0.9217, 0.5828, 0.9217, 0.5828, 0.9217, 0.5828, 0.9217, 0.815, 0.7483, 0.815, 0.7483, 0.815, 0.7483, 0.815, 0.7483, 0.815, 0.7483, 0.815, 0.7483, 0.815, 0.7483, 0.815, 0.7483, 0.815, 0.7483, 0.815, 0.7483, 0.815, 0.7483, 0.815, 0.7483, 0.5829, 0.9217, 0.5829, 0.9217, 0.5829, 0.9217, 0.5829, 0.9217, 0.5829, 0.9217, 0.5828, 0.9217, 0.5828, 0.9217, 0.5828, 0.9217, 0.5828, 0.9217, 0.5828, 0.9217, 0.5828, 0.9217, 0.5829, 0.9217, 0.5829, 0.9217, 0.5829, 0.9217, 0.5829, 0.9217, 0.5828, 0.9217, 0.5828, 0.9217, 0.5828, 0.9217, 0.5828, 0.9217, 0.5828, 0.9217, 0.5829, 0.9217, 0.5829, 0.9217, 0.5829, 0.9217, 0.5829, 0.9217, 0.5829, 0.9217, 0.5829, 0.9217, 0.5829, 0.9217, 0.5829, 0.9217, 0.5829, 0.9217, 0.5829, 0.9217, 0.5829, 0.9217, 0.5829, 0.9217, 0.5829, 0.9217, 0.5829, 0.9217, 0.5829, 0.9217, 0.5829, 0.9217, 0.5828, 0.9217, 0.5829, 0.9217, 0.5829, 0.9217, 0.5828, 0.9217, 0.5829, 0.9216, 0.5829, 0.9216, 0.5828, 0.9216, 0.5828, 0.9216, 0.5828, 0.9216, 0.5828, 0.9216, 0.5829, 0.9216, 0.5829, 0.9216, 0.5829, 0.9216, 0.5829, 0.9216, 0.5829, 0.9216, 0.5829, 0.9216, 0.5829, 0.9216, 0.5829, 0.9216, 0.5829, 0.9216, 0.5829, 0.9216, 0.5829, 0.9216, 0.5829, 0.9216, 0.5829, 0.9216, 0.5829, 0.9216, 0.5828, 0.9216, 0.5828, 0.9216, 0.5829, 0.9216, 0.5829, 0.9216, 0.5829, 0.9216, 0.5829, 0.9216, 0.5829, 0.9216, 0.5829, 0.9216, 0.5829, 0.9216, 0.5828, 0.9216, 0.5828, 0.9216, 0.5828, 0.9216, 0.5828, 0.9216, 0.5828, 0.9216, 0.5828, 0.9216, 0.5828, 0.9216, 0.5829, 0.9216, 0.5828, 0.9216, 0.5828, 0.9216, 0.5829, 0.9216, 0.5828, 0.9217, 0.5829, 0.9217, 0.5829, 0.9216, 0.5828, 0.9216, 0.815, 0.7483, 0.815, 0.7483, 0.815, 0.7483, 0.815, 0.7483, 0.5828, 0.9216, 0.5828, 0.9217, 0.5828, 0.9217, 0.5828, 0.9216, 0.5829, 0.9216, 0.5829, 0.9217, 0.5829, 0.9217, 0.5829, 0.9216, 0.5829, 0.9216, 0.5828, 0.9216, 0.5828, 0.9216, 0.5829, 0.9216, 0.5828, 0.9217, 0.5829, 0.9217, 0.5829, 0.9216, 0.5828, 0.9216, 0.815, 0.7483, 0.815, 0.7483, 0.815, 0.7483, 0.815, 0.7483, 0.5828, 0.9216, 0.5828, 0.9216, 0.5828, 0.9217, 0.5828, 0.9217, 0.5828, 0.9216, 0.5829, 0.9217, 0.5829, 0.9217, 0.5829, 0.9216, 0.5829, 0.9216, 0.5829, 0.9216, 0.5828, 0.9216, 0.5828, 0.9216, 0.5829, 0.9216, 0.5828, 0.9217, 0.5829, 0.9217, 0.5829, 0.9216, 0.5828, 0.9216, 0.815, 0.7483, 0.815, 0.7483, 0.815, 0.7483, 0.815, 0.7483, 0.5828, 0.9216, 0.5828, 0.9217, 0.5828, 0.9217, 0.5828, 0.9216, 0.5829, 0.9217, 0.5829, 0.9217, 0.5829, 0.9216, 0.5829, 0.9216, 0.5829, 0.9216, 0.5828, 0.9216, 0.5829, 0.9216, 0.5829, 0.9216, 0.5828, 0.9216, 0.8164, 0.7459, 0.8164, 0.7459, 0.8164, 0.7459, 0.8164, 0.7459, 0.5829, 0.9216, 0.5828, 0.9217, 0.5828, 0.9217, 0.5829, 0.9216, 0.5828, 0.9216, 0.5828, 0.9216, 0.5828, 0.9216, 0.5828, 0.9216, 0.5829, 0.9216, 0.5829, 0.9216, 0.5829, 0.9216, 0.5829, 0.9216, 0.5828, 0.9216, 0.5829, 0.9216, 0.5829, 0.9216, 0.5828, 0.9216, 0.8164, 0.7459, 0.8164, 0.7459, 0.8164, 0.7459, 0.8164, 0.7459, 0.5829, 0.9216, 0.5828, 0.9217, 0.5828, 0.9217, 0.5829, 0.9216, 0.5828, 0.9216, 0.5828, 0.9216, 0.5828, 0.9216, 0.5828, 0.9216, 0.5829, 0.9216, 0.5829, 0.9216, 0.5829, 0.9216, 0.5829, 0.9216, 0.5828, 0.9216, 0.5829, 0.9216, 0.5829, 0.9216, 0.5828, 0.9216, 0.8164, 0.7459, 0.8164, 0.7459, 0.8164, 0.7459, 0.8164, 0.7459, 0.5829, 0.9216, 0.5828, 0.9217, 0.5828, 0.9217, 0.5829, 0.9216, 0.5828, 0.9216, 0.5828, 0.9216, 0.5828, 0.9216, 0.5828, 0.9216, 0.5829, 0.9216, 0.5829, 0.9216, 0.5829, 0.9216, 0.5829, 0.9216, 0.5829, 0.9216, 0.5829, 0.9216, 0.5829, 0.9216, 0.5829, 0.9216, 0.5828, 0.9216, 0.5828, 0.9216, 0.5828, 0.9216, 0.5828, 0.9216, 0.5829, 0.9216, 0.5829, 0.9216, 0.5829, 0.9216, 0.5829, 0.9216, 0.5829, 0.9216, 0.5829, 0.9216, 0.5829, 0.9216, 0.5829, 0.9216, 0.5828, 0.9216, 0.5828, 0.9216, 0.5828, 0.9216, 0.5828, 0.9216, 0.5828, 0.9216, 0.5828, 0.9216, 0.5828, 0.9216, 0.5828, 0.9216, 0.5829, 0.9216, 0.5829, 0.9216, 0.5829, 0.9216, 0.5829, 0.9216, 0.5829, 0.9216, 0.5829, 0.9216, 0.5829, 0.9216, 0.5829, 0.9216, 0.5829, 0.9216, 0.5829, 0.9216, 0.5829, 0.9216, 0.5829, 0.9216, 0.8164, 0.7459, 0.8164, 0.7459, 0.8164, 0.7459, 0.8164, 0.7459, 0.8164, 0.7459, 0.8164, 0.7459, 0.8164, 0.7459, 0.8164, 0.7459, 0.8164, 0.7459, 0.8164, 0.7459, 0.8164, 0.7459, 0.8164, 0.7459, 0.5829, 0.9217, 0.5829, 0.9217, 0.5829, 0.9217, 0.5829, 0.9217, 0.5829, 0.9217, 0.5829, 0.9217, 0.5829, 0.9217, 0.5829, 0.9217, 0.5829, 0.9217, 0.5829, 0.9217, 0.5829, 0.9217, 0.5829, 0.9217, 0.5828, 0.9217, 0.5828, 0.9217, 0.5828, 0.9217, 0.5828, 0.9217, 0.5829, 0.9217, 0.5829, 0.9217, 0.5829, 0.9217, 0.5829, 0.9217, 0.5829, 0.9217, 0.5829, 0.9217, 0.5829, 0.9217, 0.5829, 0.9217, 0.5829, 0.9217, 0.5829, 0.9217, 0.5829, 0.9217, 0.5829, 0.9217, 0.5828, 0.9217, 0.5828, 0.9217, 0.5828, 0.9217, 0.5828, 0.9217, 0.5828, 0.9217, 0.5828, 0.9217, 0.5828, 0.9217, 0.5828, 0.9217, 0.815, 0.7483, 0.815, 0.7483, 0.815, 0.7483, 0.815, 0.7483, 0.815, 0.7483, 0.815, 0.7483, 0.815, 0.7483, 0.815, 0.7483, 0.815, 0.7483, 0.815, 0.7483, 0.815, 0.7483, 0.815, 0.7483, 0.2116, 0.6966, 0.2116, 0.6966, 0.2116, 0.6966, 0.2116, 0.6966, 0.2116, 0.6966, 0.2116, 0.6966, 0.2116, 0.6966, 0.2116, 0.6966, 0.6151, 0.9829, 0.6151, 0.9829, 0.6151, 0.9829, 0.6151, 0.9829, 0.6151, 0.9829, 0.6151, 0.9829, 0.6151, 0.9829, 0.6151, 0.9829, 0.6151, 0.9829, 0.6151, 0.9829, 0.6151, 0.9829, 0.6151, 0.9829, 0.6151, 0.9829, 0.6151, 0.9829, 0.6151, 0.9829, 0.6151, 0.9828, 0.6151, 0.9828, 0.6151, 0.9829, 0.6151, 0.9829, 0.6151, 0.9829, 0.6151, 0.9829, 0.6151, 0.9829, 0.6151, 0.9829, 0.6151, 0.9829, 0.6151, 0.9829, 0.6151, 0.9829, 0.6151, 0.9829, 0.6151, 0.9829, 0.6151, 0.9829, 0.6151, 0.9829, 0.6151, 0.9829, 0.6151, 0.9829, 0.6151, 0.9829, 0.6151, 0.9829, 0.6151, 0.9829, 0.6151, 0.9829, 0.6151, 0.9829, 0.6151, 0.9829, 0.6151, 0.9829, 0.6151, 0.9829, 0.6151, 0.9829, 0.6151, 0.9829, 0.6151, 0.9829, 0.6151, 0.9829, 0.6151, 0.9829, 0.6151, 0.9829, 0.6151, 0.9829, 0.6151, 0.9829, 0.6151, 0.9829, 0.6151, 0.9829, 0.6151, 0.9829, 0.6151, 0.9829, 0.6151, 0.9829, 0.6151, 0.9828, 0.6151, 0.9828, 0.6151, 0.9829, 0.6151, 0.9829, 0.6151, 0.9829, 0.6151, 0.9829, 0.6151, 0.9829, 0.6151, 0.9829, 0.6151, 0.9829, 0.6151, 0.9829, 0.6151, 0.9829, 0.6151, 0.9828, 0.6151, 0.9829, 0.6151, 0.9829, 0.6151, 0.9828, 0.6151, 0.9829, 0.6151, 0.9829, 0.6151, 0.9829, 0.6151, 0.9829, 0.6151, 0.9829, 0.6151, 0.9829, 0.6151, 0.9829, 0.6151, 0.9829, 0.6151, 0.9829, 0.6151, 0.9829, 0.6151, 0.9829, 0.6151, 0.9829, 0.6151, 0.9828, 0.6151, 0.9829, 0.6151, 0.9829, 0.6151, 0.9828, 0.6151, 0.9829, 0.6151, 0.9829, 0.6151, 0.9829, 0.6151, 0.9829, 0.6201, 0.9848, 0.6208, 0.9848, 0.6208, 0.9855, 0.6201, 0.9855, 0.6194, 0.9855, 0.6201, 0.9855, 0.6201, 0.9862, 0.6194, 0.9862, 0.6194, 0.9834, 0.6201, 0.9834, 0.6201, 0.9841, 0.6194, 0.9841, 0.6194, 0.9848, 0.6201, 0.9848, 0.6201, 0.9855, 0.6194, 0.9855, 0.6194, 0.9841, 0.6201, 0.9841, 0.6201, 0.9848, 0.6194, 0.9848])
me_cube_049.materials.append(mat_texture)
me_cube_049.update()

# ---- objects
ob_building_2_base__blue = bpy.data.objects.new('Building_2_Base (Blue)', me_cube_049)

# ---- transforms, parenting, visibility, modifiers, constraints
ob_building_2_base__blue.location = (0.0, 0.0, 0.0)

# ---- collection membership
col_collection.objects.link(ob_building_2_base__blue)

# ---- scene / render settings (as saved in the file)
scene.frame_start = 1; scene.frame_end = 250; scene.frame_set(1)
scene.render.engine = 'BLENDER_EEVEE_NEXT'
scene.cycles.sampling_pattern = 'TABULATED_SOBOL'
scene.cycles.use_light_tree = False
scene.view_settings.view_transform = 'Filmic'
bpy.context.view_layer.update()

# ---- added for rendering (the .blend has no active camera and no usable light): camera, sun
cam_auto = bpy.data.cameras.new('AutoCamera')
cam_auto.lens = 50.0
cam_auto.sensor_width = 36.0
cam_auto.clip_end = 1000.0
ob_auto_camera = bpy.data.objects.new('AutoCamera', cam_auto)
scene.collection.objects.link(ob_auto_camera)
ob_auto_camera.location = (3.05324, -3.66389, 3.29259)
ob_auto_camera.rotation_euler = (1.09748, -7.21219e-08, 0.694738)
scene.camera = ob_auto_camera
light_auto_sun = bpy.data.lights.new('AutoSun', 'SUN')
light_auto_sun.energy = 3.0
light_auto_sun.angle = 0.0523599
ob_auto_sun = bpy.data.objects.new('AutoSun', light_auto_sun)
scene.collection.objects.link(ob_auto_sun)
ob_auto_sun.rotation_euler = (0.872665, 0.174533, 0.523599)
bpy.context.view_layer.update()

